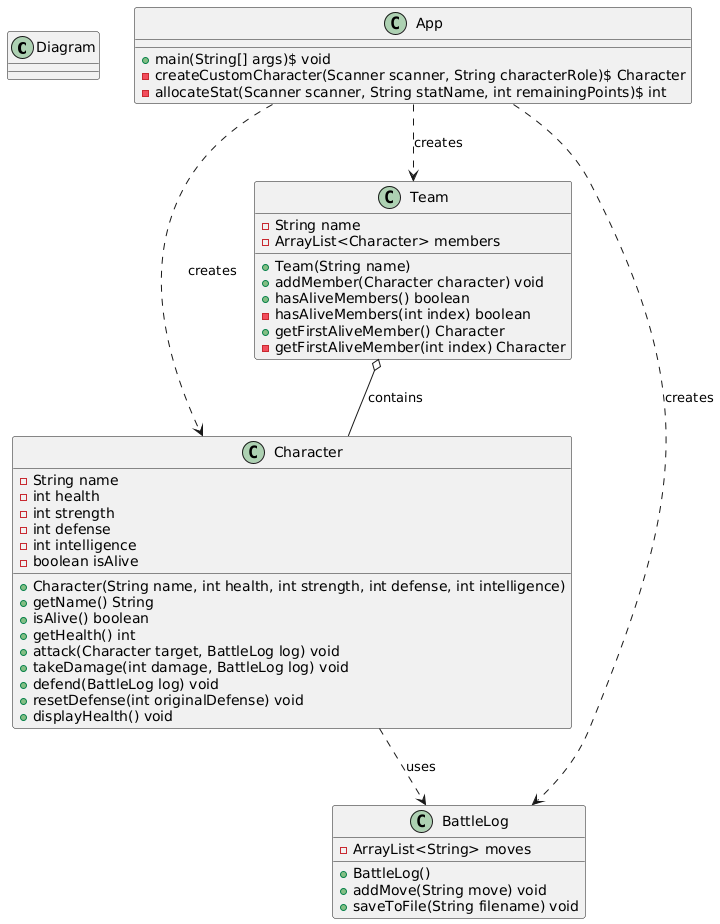

The diagram above was rendered by PlantUML. Its source (embedded in the PNG):
@startuml
class Diagram
    class App {
        +main(String[] args)$ void
        -createCustomCharacter(Scanner scanner, String characterRole)$ Character
        -allocateStat(Scanner scanner, String statName, int remainingPoints)$ int
    }

    class Character {
        -String name
        -int health
        -int strength
        -int defense
        -int intelligence
        -boolean isAlive
        +Character(String name, int health, int strength, int defense, int intelligence)
        +getName() String
        +isAlive() boolean
        +getHealth() int
        +attack(Character target, BattleLog log) void
        +takeDamage(int damage, BattleLog log) void
        +defend(BattleLog log) void
        +resetDefense(int originalDefense) void
        +displayHealth() void
    }

    class Team {
        -String name
        -ArrayList<Character> members
        +Team(String name)
        +addMember(Character character) void
        +hasAliveMembers() boolean
        -hasAliveMembers(int index) boolean
        +getFirstAliveMember() Character
        -getFirstAliveMember(int index) Character
    }

    class BattleLog {
        -ArrayList<String> moves
        +BattleLog()
        +addMove(String move) void
        +saveToFile(String filename) void
    }

    App ..> Character : creates
    App ..> Team : creates
    App ..> BattleLog : creates
    Team o-- Character : contains
    Character ..> BattleLog : uses
@enduml